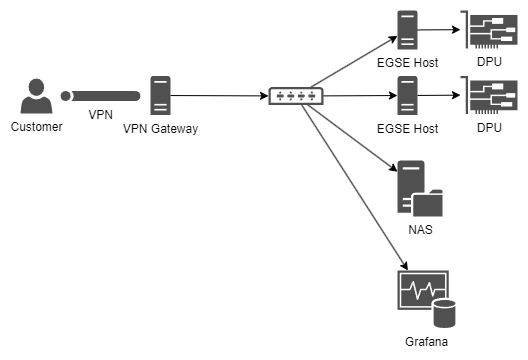

The diagram above was exported from draw.io. Its source (the exported page's mxGraphModel, read from the mxfile embedded in the PNG):
<mxGraphModel dx="1158" dy="649" grid="1" gridSize="10" guides="1" tooltips="1" connect="1" arrows="1" fold="1" page="1" pageScale="1" pageWidth="827" pageHeight="1169" background="#ffffff" math="0" shadow="0">
  <root>
    <mxCell id="0" />
    <mxCell id="1" parent="0" />
    <mxCell id="6" value="VPN" style="pointerEvents=1;shadow=0;dashed=0;html=1;strokeColor=none;fillColor=#505050;labelPosition=center;verticalLabelPosition=bottom;verticalAlign=top;outlineConnect=0;align=center;shape=mxgraph.office.servers.tunnel_straight;" vertex="1" parent="1">
      <mxGeometry x="190" y="290.5" width="80" height="10" as="geometry" />
    </mxCell>
    <mxCell id="11" style="edgeStyle=none;html=1;" edge="1" parent="1" source="8" target="10">
      <mxGeometry relative="1" as="geometry" />
    </mxCell>
    <mxCell id="8" value="VPN Gateway" style="pointerEvents=1;shadow=0;dashed=0;html=1;strokeColor=none;fillColor=#505050;labelPosition=center;verticalLabelPosition=bottom;verticalAlign=top;outlineConnect=0;align=center;shape=mxgraph.office.servers.server_generic;" vertex="1" parent="1">
      <mxGeometry x="280" y="275.5" width="20" height="39" as="geometry" />
    </mxCell>
    <mxCell id="9" value="Customer" style="pointerEvents=1;shadow=0;dashed=0;html=1;strokeColor=none;fillColor=#505050;labelPosition=center;verticalLabelPosition=bottom;verticalAlign=top;outlineConnect=0;align=center;shape=mxgraph.office.users.user;" vertex="1" parent="1">
      <mxGeometry x="150" y="278" width="32" height="35" as="geometry" />
    </mxCell>
    <mxCell id="15" style="edgeStyle=none;html=1;" edge="1" parent="1" source="10" target="13">
      <mxGeometry relative="1" as="geometry">
        <mxPoint x="408" y="370" as="targetPoint" />
      </mxGeometry>
    </mxCell>
    <mxCell id="22" style="edgeStyle=none;html=1;" edge="1" parent="1" source="10" target="21">
      <mxGeometry relative="1" as="geometry" />
    </mxCell>
    <mxCell id="28" style="edgeStyle=none;html=1;" edge="1" parent="1" source="10" target="27">
      <mxGeometry relative="1" as="geometry" />
    </mxCell>
    <mxCell id="30" style="edgeStyle=none;html=1;" edge="1" parent="1" source="10" target="29">
      <mxGeometry relative="1" as="geometry" />
    </mxCell>
    <mxCell id="10" value="" style="pointerEvents=1;shadow=0;dashed=0;html=1;strokeColor=none;fillColor=#505050;labelPosition=center;verticalLabelPosition=bottom;verticalAlign=top;outlineConnect=0;align=center;shape=mxgraph.office.devices.switch;" vertex="1" parent="1">
      <mxGeometry x="398" y="286.5" width="55" height="18" as="geometry" />
    </mxCell>
    <mxCell id="12" value="DPU" style="pointerEvents=1;shadow=0;dashed=0;html=1;strokeColor=none;fillColor=#505050;labelPosition=center;verticalLabelPosition=bottom;verticalAlign=top;outlineConnect=0;align=center;shape=mxgraph.office.devices.nic;" vertex="1" parent="1">
      <mxGeometry x="590" y="210" width="57" height="38" as="geometry" />
    </mxCell>
    <mxCell id="14" style="edgeStyle=none;html=1;" edge="1" parent="1" source="13" target="12">
      <mxGeometry relative="1" as="geometry" />
    </mxCell>
    <mxCell id="13" value="EGSE Host" style="pointerEvents=1;shadow=0;dashed=0;html=1;strokeColor=none;fillColor=#505050;labelPosition=center;verticalLabelPosition=bottom;verticalAlign=top;outlineConnect=0;align=center;shape=mxgraph.office.servers.server_generic;spacingLeft=0;" vertex="1" parent="1">
      <mxGeometry x="527" y="210" width="20" height="39" as="geometry" />
    </mxCell>
    <mxCell id="19" value="DPU" style="pointerEvents=1;shadow=0;dashed=0;html=1;strokeColor=none;fillColor=#505050;labelPosition=center;verticalLabelPosition=bottom;verticalAlign=top;outlineConnect=0;align=center;shape=mxgraph.office.devices.nic;" vertex="1" parent="1">
      <mxGeometry x="590" y="275.5" width="57" height="38" as="geometry" />
    </mxCell>
    <mxCell id="20" style="edgeStyle=none;html=1;" edge="1" parent="1" source="21" target="19">
      <mxGeometry relative="1" as="geometry" />
    </mxCell>
    <mxCell id="21" value="EGSE Host" style="pointerEvents=1;shadow=0;dashed=0;html=1;strokeColor=none;fillColor=#505050;labelPosition=center;verticalLabelPosition=bottom;verticalAlign=top;outlineConnect=0;align=center;shape=mxgraph.office.servers.server_generic;spacingLeft=0;" vertex="1" parent="1">
      <mxGeometry x="527" y="275.5" width="20" height="39" as="geometry" />
    </mxCell>
    <mxCell id="27" value="NAS" style="pointerEvents=1;shadow=0;dashed=0;html=1;strokeColor=none;fillColor=#505050;labelPosition=center;verticalLabelPosition=bottom;verticalAlign=top;outlineConnect=0;align=center;shape=mxgraph.office.servers.file_server;" vertex="1" parent="1">
      <mxGeometry x="527" y="360" width="45" height="56" as="geometry" />
    </mxCell>
    <mxCell id="29" value="Grafana" style="shadow=0;dashed=0;html=1;strokeColor=none;fillColor=#505050;labelPosition=center;verticalLabelPosition=bottom;verticalAlign=top;outlineConnect=0;align=center;shape=mxgraph.office.databases.monitoring_store;" vertex="1" parent="1">
      <mxGeometry x="527" y="470" width="58" height="58" as="geometry" />
    </mxCell>
  </root>
</mxGraphModel>